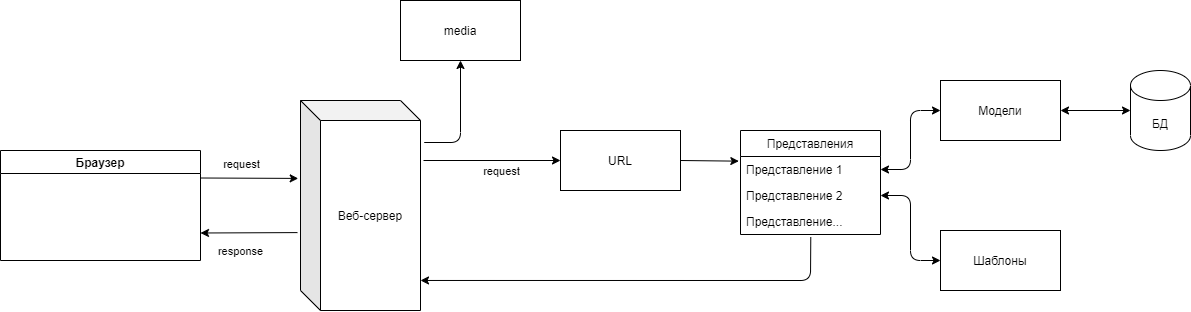

The diagram above was exported from draw.io. Its source (the exported page's mxGraphModel, read from the mxfile embedded in the PNG):
<mxGraphModel dx="1165" dy="676" grid="1" gridSize="10" guides="1" tooltips="1" connect="1" arrows="1" fold="1" page="1" pageScale="1" pageWidth="850" pageHeight="1100" background="none" math="0" shadow="0">
  <root>
    <mxCell id="0" />
    <mxCell id="1" parent="0" />
    <mxCell id="hkgZEbcRwuYtBE91JUAY-1" value="Браузер" style="swimlane;" vertex="1" parent="1">
      <mxGeometry x="20" y="180" width="200" height="110" as="geometry" />
    </mxCell>
    <mxCell id="hkgZEbcRwuYtBE91JUAY-2" value="Веб-сервер" style="shape=cube;whiteSpace=wrap;html=1;boundedLbl=1;backgroundOutline=1;darkOpacity=0.05;darkOpacity2=0.1;" vertex="1" parent="1">
      <mxGeometry x="320" y="130" width="120" height="210" as="geometry" />
    </mxCell>
    <mxCell id="hkgZEbcRwuYtBE91JUAY-3" value="media" style="rounded=0;whiteSpace=wrap;html=1;" vertex="1" parent="1">
      <mxGeometry x="420" y="30" width="120" height="60" as="geometry" />
    </mxCell>
    <mxCell id="hkgZEbcRwuYtBE91JUAY-4" value="URL" style="rounded=0;whiteSpace=wrap;html=1;" vertex="1" parent="1">
      <mxGeometry x="580" y="160" width="120" height="60" as="geometry" />
    </mxCell>
    <mxCell id="hkgZEbcRwuYtBE91JUAY-5" value="Представления" style="swimlane;fontStyle=0;childLayout=stackLayout;horizontal=1;startSize=26;horizontalStack=0;resizeParent=1;resizeParentMax=0;resizeLast=0;collapsible=1;marginBottom=0;" vertex="1" parent="1">
      <mxGeometry x="760" y="160" width="140" height="104" as="geometry" />
    </mxCell>
    <mxCell id="hkgZEbcRwuYtBE91JUAY-6" value="Представление 1" style="text;strokeColor=none;fillColor=none;align=left;verticalAlign=top;spacingLeft=4;spacingRight=4;overflow=hidden;rotatable=0;points=[[0,0.5],[1,0.5]];portConstraint=eastwest;" vertex="1" parent="hkgZEbcRwuYtBE91JUAY-5">
      <mxGeometry y="26" width="140" height="26" as="geometry" />
    </mxCell>
    <mxCell id="hkgZEbcRwuYtBE91JUAY-7" value="Представление 2" style="text;strokeColor=none;fillColor=none;align=left;verticalAlign=top;spacingLeft=4;spacingRight=4;overflow=hidden;rotatable=0;points=[[0,0.5],[1,0.5]];portConstraint=eastwest;" vertex="1" parent="hkgZEbcRwuYtBE91JUAY-5">
      <mxGeometry y="52" width="140" height="26" as="geometry" />
    </mxCell>
    <mxCell id="hkgZEbcRwuYtBE91JUAY-8" value="Представление..." style="text;strokeColor=none;fillColor=none;align=left;verticalAlign=top;spacingLeft=4;spacingRight=4;overflow=hidden;rotatable=0;points=[[0,0.5],[1,0.5]];portConstraint=eastwest;" vertex="1" parent="hkgZEbcRwuYtBE91JUAY-5">
      <mxGeometry y="78" width="140" height="26" as="geometry" />
    </mxCell>
    <mxCell id="hkgZEbcRwuYtBE91JUAY-9" value="Модели" style="rounded=0;whiteSpace=wrap;html=1;" vertex="1" parent="1">
      <mxGeometry x="960" y="110" width="120" height="60" as="geometry" />
    </mxCell>
    <mxCell id="hkgZEbcRwuYtBE91JUAY-10" value="Шаблоны" style="rounded=0;whiteSpace=wrap;html=1;" vertex="1" parent="1">
      <mxGeometry x="960" y="260" width="120" height="60" as="geometry" />
    </mxCell>
    <mxCell id="hkgZEbcRwuYtBE91JUAY-11" value="БД" style="shape=cylinder3;whiteSpace=wrap;html=1;boundedLbl=1;backgroundOutline=1;size=15;" vertex="1" parent="1">
      <mxGeometry x="1150" y="100" width="60" height="80" as="geometry" />
    </mxCell>
    <mxCell id="hkgZEbcRwuYtBE91JUAY-12" value="" style="endArrow=classic;html=1;exitX=1;exitY=0.25;exitDx=0;exitDy=0;entryX=-0.019;entryY=0.371;entryDx=0;entryDy=0;entryPerimeter=0;" edge="1" parent="1" source="hkgZEbcRwuYtBE91JUAY-1" target="hkgZEbcRwuYtBE91JUAY-2">
      <mxGeometry width="50" height="50" relative="1" as="geometry">
        <mxPoint x="290" y="200" as="sourcePoint" />
        <mxPoint x="340" y="150" as="targetPoint" />
      </mxGeometry>
    </mxCell>
    <mxCell id="hkgZEbcRwuYtBE91JUAY-14" value="request" style="edgeLabel;html=1;align=center;verticalAlign=middle;resizable=0;points=[];" vertex="1" connectable="0" parent="hkgZEbcRwuYtBE91JUAY-12">
      <mxGeometry x="-0.378" y="-1" relative="1" as="geometry">
        <mxPoint x="10" y="-15" as="offset" />
      </mxGeometry>
    </mxCell>
    <mxCell id="hkgZEbcRwuYtBE91JUAY-13" value="" style="endArrow=classic;html=1;entryX=1;entryY=0.75;entryDx=0;entryDy=0;exitX=-0.025;exitY=0.629;exitDx=0;exitDy=0;exitPerimeter=0;" edge="1" parent="1" source="hkgZEbcRwuYtBE91JUAY-2" target="hkgZEbcRwuYtBE91JUAY-1">
      <mxGeometry width="50" height="50" relative="1" as="geometry">
        <mxPoint x="302" y="262" as="sourcePoint" />
        <mxPoint x="260" y="260" as="targetPoint" />
      </mxGeometry>
    </mxCell>
    <mxCell id="hkgZEbcRwuYtBE91JUAY-15" value="response" style="edgeLabel;html=1;align=center;verticalAlign=middle;resizable=0;points=[];" vertex="1" connectable="0" parent="hkgZEbcRwuYtBE91JUAY-13">
      <mxGeometry x="0.3092" y="2" relative="1" as="geometry">
        <mxPoint x="6" y="16" as="offset" />
      </mxGeometry>
    </mxCell>
    <mxCell id="hkgZEbcRwuYtBE91JUAY-16" value="" style="endArrow=classic;html=1;exitX=1.031;exitY=0.2;exitDx=0;exitDy=0;exitPerimeter=0;entryX=0.5;entryY=1;entryDx=0;entryDy=0;" edge="1" parent="1" source="hkgZEbcRwuYtBE91JUAY-2" target="hkgZEbcRwuYtBE91JUAY-3">
      <mxGeometry width="50" height="50" relative="1" as="geometry">
        <mxPoint x="290" y="200" as="sourcePoint" />
        <mxPoint x="340" y="150" as="targetPoint" />
        <Array as="points">
          <mxPoint x="480" y="172" />
        </Array>
      </mxGeometry>
    </mxCell>
    <mxCell id="hkgZEbcRwuYtBE91JUAY-17" value="" style="endArrow=classic;html=1;entryX=0;entryY=0.5;entryDx=0;entryDy=0;" edge="1" parent="1" target="hkgZEbcRwuYtBE91JUAY-4">
      <mxGeometry width="50" height="50" relative="1" as="geometry">
        <mxPoint x="443" y="190" as="sourcePoint" />
        <mxPoint x="690" y="150" as="targetPoint" />
      </mxGeometry>
    </mxCell>
    <mxCell id="hkgZEbcRwuYtBE91JUAY-18" value="request" style="edgeLabel;html=1;align=center;verticalAlign=middle;resizable=0;points=[];" vertex="1" connectable="0" parent="1">
      <mxGeometry x="519.995540325765" y="199.99585992263894" as="geometry" />
    </mxCell>
    <mxCell id="hkgZEbcRwuYtBE91JUAY-21" value="" style="endArrow=classic;html=1;exitX=1;exitY=0.5;exitDx=0;exitDy=0;entryX=-0.012;entryY=0.179;entryDx=0;entryDy=0;entryPerimeter=0;" edge="1" parent="1" source="hkgZEbcRwuYtBE91JUAY-4" target="hkgZEbcRwuYtBE91JUAY-6">
      <mxGeometry width="50" height="50" relative="1" as="geometry">
        <mxPoint x="640" y="200" as="sourcePoint" />
        <mxPoint x="690" y="150" as="targetPoint" />
      </mxGeometry>
    </mxCell>
    <mxCell id="hkgZEbcRwuYtBE91JUAY-24" value="" style="endArrow=classic;startArrow=classic;html=1;exitX=1;exitY=0.5;exitDx=0;exitDy=0;entryX=0;entryY=0.5;entryDx=0;entryDy=0;" edge="1" parent="1" source="hkgZEbcRwuYtBE91JUAY-6" target="hkgZEbcRwuYtBE91JUAY-9">
      <mxGeometry width="50" height="50" relative="1" as="geometry">
        <mxPoint x="1140" y="200" as="sourcePoint" />
        <mxPoint x="1190" y="150" as="targetPoint" />
        <Array as="points">
          <mxPoint x="930" y="199" />
          <mxPoint x="930" y="140" />
        </Array>
      </mxGeometry>
    </mxCell>
    <mxCell id="hkgZEbcRwuYtBE91JUAY-25" value="" style="endArrow=classic;startArrow=classic;html=1;exitX=1;exitY=0.5;exitDx=0;exitDy=0;entryX=0;entryY=0.5;entryDx=0;entryDy=0;" edge="1" parent="1" source="hkgZEbcRwuYtBE91JUAY-7" target="hkgZEbcRwuYtBE91JUAY-10">
      <mxGeometry width="50" height="50" relative="1" as="geometry">
        <mxPoint x="1140" y="200" as="sourcePoint" />
        <mxPoint x="1190" y="150" as="targetPoint" />
        <Array as="points">
          <mxPoint x="930" y="225" />
          <mxPoint x="930" y="290" />
        </Array>
      </mxGeometry>
    </mxCell>
    <mxCell id="hkgZEbcRwuYtBE91JUAY-26" value="" style="endArrow=classic;startArrow=classic;html=1;exitX=1;exitY=0.5;exitDx=0;exitDy=0;entryX=0;entryY=0.5;entryDx=0;entryDy=0;entryPerimeter=0;" edge="1" parent="1" source="hkgZEbcRwuYtBE91JUAY-9" target="hkgZEbcRwuYtBE91JUAY-11">
      <mxGeometry width="50" height="50" relative="1" as="geometry">
        <mxPoint x="1080" y="180" as="sourcePoint" />
        <mxPoint x="1130" y="130" as="targetPoint" />
      </mxGeometry>
    </mxCell>
    <mxCell id="hkgZEbcRwuYtBE91JUAY-27" value="" style="endArrow=classic;html=1;exitX=0.502;exitY=1.1;exitDx=0;exitDy=0;exitPerimeter=0;entryX=1;entryY=0.857;entryDx=0;entryDy=0;entryPerimeter=0;" edge="1" parent="1" source="hkgZEbcRwuYtBE91JUAY-8" target="hkgZEbcRwuYtBE91JUAY-2">
      <mxGeometry width="50" height="50" relative="1" as="geometry">
        <mxPoint x="780" y="390" as="sourcePoint" />
        <mxPoint x="830" y="340" as="targetPoint" />
        <Array as="points">
          <mxPoint x="830" y="310" />
        </Array>
      </mxGeometry>
    </mxCell>
  </root>
</mxGraphModel>